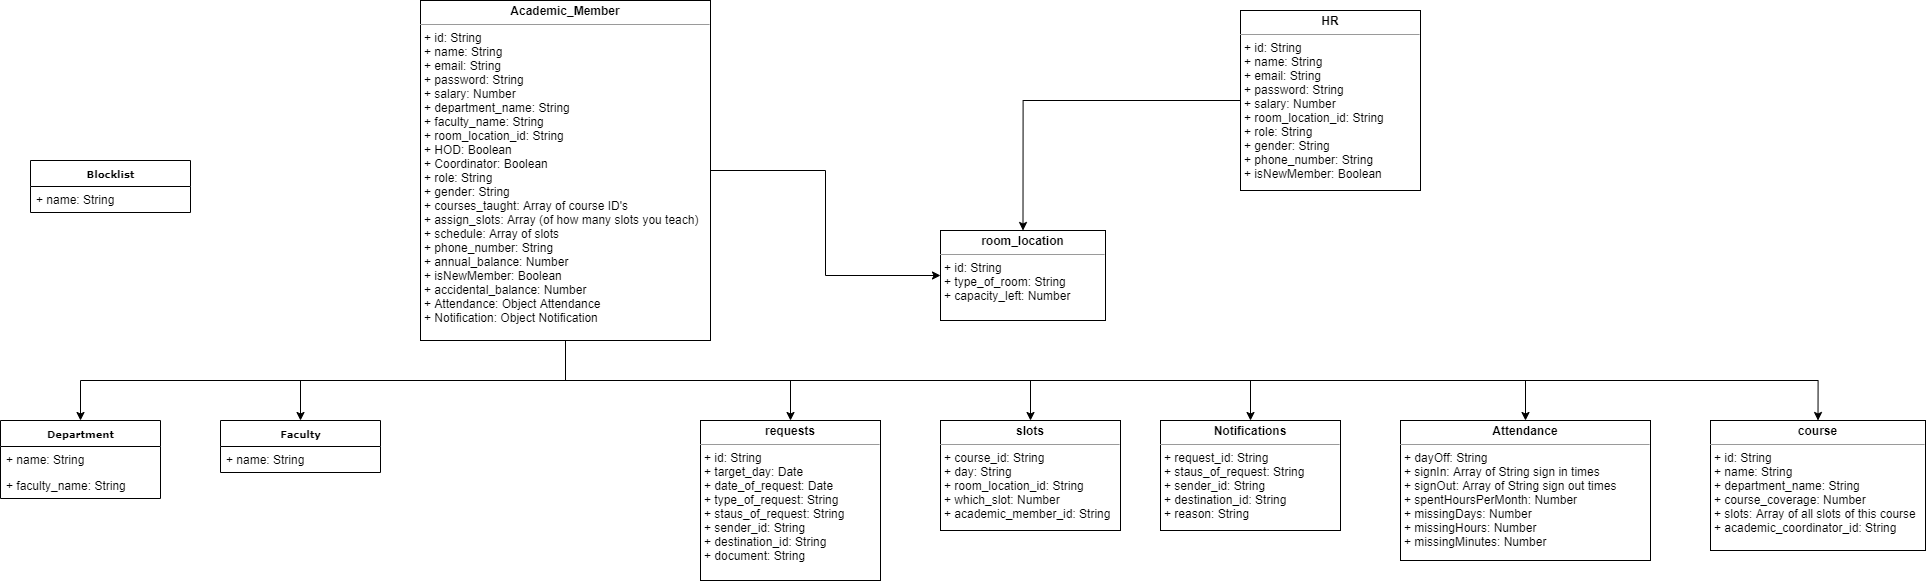

The diagram above was exported from draw.io. Its source (the exported page's mxGraphModel, read from the mxfile embedded in the PNG):
<mxGraphModel dx="2076" dy="1096" grid="1" gridSize="10" guides="1" tooltips="1" connect="1" arrows="1" fold="1" page="1" pageScale="1" pageWidth="850" pageHeight="1100" background="#ffffff" math="0" shadow="0">
  <root>
    <mxCell id="0" />
    <mxCell id="1" parent="0" />
    <mxCell id="17acba5748e5396b-20" value="&lt;b&gt;Department&lt;/b&gt;" style="swimlane;html=1;fontStyle=0;childLayout=stackLayout;horizontal=1;startSize=26;fillColor=none;horizontalStack=0;resizeParent=1;resizeLast=0;collapsible=1;marginBottom=0;swimlaneFillColor=#ffffff;rounded=0;shadow=0;comic=0;labelBackgroundColor=none;strokeWidth=1;fontFamily=Verdana;fontSize=10;align=center;" parent="1" vertex="1">
      <mxGeometry x="280" y="440" width="160" height="78" as="geometry">
        <mxRectangle x="345" y="80" width="100" height="26" as="alternateBounds" />
      </mxGeometry>
    </mxCell>
    <mxCell id="17acba5748e5396b-21" value="+ name: String" style="text;html=1;strokeColor=none;fillColor=none;align=left;verticalAlign=top;spacingLeft=4;spacingRight=4;whiteSpace=wrap;overflow=hidden;rotatable=0;points=[[0,0.5],[1,0.5]];portConstraint=eastwest;" parent="17acba5748e5396b-20" vertex="1">
      <mxGeometry y="26" width="160" height="26" as="geometry" />
    </mxCell>
    <mxCell id="17acba5748e5396b-24" value="+ faculty_name: String" style="text;html=1;strokeColor=none;fillColor=none;align=left;verticalAlign=top;spacingLeft=4;spacingRight=4;whiteSpace=wrap;overflow=hidden;rotatable=0;points=[[0,0.5],[1,0.5]];portConstraint=eastwest;" parent="17acba5748e5396b-20" vertex="1">
      <mxGeometry y="52" width="160" height="26" as="geometry" />
    </mxCell>
    <mxCell id="Pz1h1m0a1_KexYMDbDee-10" style="edgeStyle=orthogonalEdgeStyle;rounded=0;orthogonalLoop=1;jettySize=auto;html=1;exitX=0.5;exitY=1;exitDx=0;exitDy=0;entryX=0.5;entryY=0;entryDx=0;entryDy=0;" edge="1" parent="1" source="5d2195bd80daf111-18" target="17acba5748e5396b-20">
      <mxGeometry relative="1" as="geometry">
        <Array as="points">
          <mxPoint x="845" y="400" />
          <mxPoint x="360" y="400" />
        </Array>
      </mxGeometry>
    </mxCell>
    <mxCell id="Pz1h1m0a1_KexYMDbDee-11" style="edgeStyle=orthogonalEdgeStyle;rounded=0;orthogonalLoop=1;jettySize=auto;html=1;exitX=0.5;exitY=1;exitDx=0;exitDy=0;" edge="1" parent="1" source="5d2195bd80daf111-18" target="YFOoB7cGF3yjFtRshf5v-3">
      <mxGeometry relative="1" as="geometry" />
    </mxCell>
    <mxCell id="Pz1h1m0a1_KexYMDbDee-12" style="edgeStyle=orthogonalEdgeStyle;rounded=0;orthogonalLoop=1;jettySize=auto;html=1;exitX=0.5;exitY=1;exitDx=0;exitDy=0;entryX=0.5;entryY=0;entryDx=0;entryDy=0;" edge="1" parent="1" source="5d2195bd80daf111-18" target="YFOoB7cGF3yjFtRshf5v-7">
      <mxGeometry relative="1" as="geometry" />
    </mxCell>
    <mxCell id="Pz1h1m0a1_KexYMDbDee-13" style="edgeStyle=orthogonalEdgeStyle;rounded=0;orthogonalLoop=1;jettySize=auto;html=1;exitX=0.5;exitY=1;exitDx=0;exitDy=0;entryX=0.5;entryY=0;entryDx=0;entryDy=0;" edge="1" parent="1" source="5d2195bd80daf111-18" target="YFOoB7cGF3yjFtRshf5v-9">
      <mxGeometry relative="1" as="geometry" />
    </mxCell>
    <mxCell id="Pz1h1m0a1_KexYMDbDee-14" style="edgeStyle=orthogonalEdgeStyle;rounded=0;orthogonalLoop=1;jettySize=auto;html=1;exitX=0.5;exitY=1;exitDx=0;exitDy=0;entryX=0.5;entryY=0;entryDx=0;entryDy=0;" edge="1" parent="1" source="5d2195bd80daf111-18" target="Pz1h1m0a1_KexYMDbDee-1">
      <mxGeometry relative="1" as="geometry" />
    </mxCell>
    <mxCell id="Pz1h1m0a1_KexYMDbDee-15" style="edgeStyle=orthogonalEdgeStyle;rounded=0;orthogonalLoop=1;jettySize=auto;html=1;exitX=0.5;exitY=1;exitDx=0;exitDy=0;entryX=0.5;entryY=0;entryDx=0;entryDy=0;" edge="1" parent="1" source="5d2195bd80daf111-18" target="YFOoB7cGF3yjFtRshf5v-1">
      <mxGeometry relative="1" as="geometry" />
    </mxCell>
    <mxCell id="Pz1h1m0a1_KexYMDbDee-16" style="edgeStyle=orthogonalEdgeStyle;rounded=0;orthogonalLoop=1;jettySize=auto;html=1;exitX=0.5;exitY=1;exitDx=0;exitDy=0;entryX=0.5;entryY=0;entryDx=0;entryDy=0;" edge="1" parent="1" source="5d2195bd80daf111-18" target="YFOoB7cGF3yjFtRshf5v-2">
      <mxGeometry relative="1" as="geometry" />
    </mxCell>
    <mxCell id="Pz1h1m0a1_KexYMDbDee-19" style="edgeStyle=orthogonalEdgeStyle;rounded=0;orthogonalLoop=1;jettySize=auto;html=1;exitX=1;exitY=0.5;exitDx=0;exitDy=0;entryX=0;entryY=0.5;entryDx=0;entryDy=0;" edge="1" parent="1" source="5d2195bd80daf111-18" target="YFOoB7cGF3yjFtRshf5v-8">
      <mxGeometry relative="1" as="geometry" />
    </mxCell>
    <mxCell id="5d2195bd80daf111-18" value="&lt;p style=&quot;margin: 0px ; margin-top: 4px ; text-align: center&quot;&gt;&lt;b&gt;Academic_Member&lt;/b&gt;&lt;/p&gt;&lt;hr size=&quot;1&quot;&gt;&lt;p style=&quot;margin: 0px ; margin-left: 4px&quot;&gt;+ id: String&lt;br&gt;+ name: String&lt;/p&gt;&lt;p style=&quot;margin: 0px ; margin-left: 4px&quot;&gt;+ email: String&lt;br&gt;+ password: String&lt;/p&gt;&lt;p style=&quot;margin: 0px 0px 0px 4px&quot;&gt;+ salary: Number&lt;br&gt;+ department_name: String&lt;/p&gt;&lt;p style=&quot;margin: 0px 0px 0px 4px&quot;&gt;+ faculty_name: String&lt;br&gt;+ room_location_id: String&lt;/p&gt;&lt;p style=&quot;margin: 0px 0px 0px 4px&quot;&gt;+ HOD: Boolean&lt;br&gt;+ Coordinator: Boolean&lt;/p&gt;&lt;p style=&quot;margin: 0px 0px 0px 4px&quot;&gt;+ role: String&lt;/p&gt;&lt;p style=&quot;margin: 0px 0px 0px 4px&quot;&gt;+ gender: String&lt;/p&gt;&lt;p style=&quot;margin: 0px 0px 0px 4px&quot;&gt;+ courses_taught: Array of course ID's&lt;/p&gt;&lt;p style=&quot;margin: 0px 0px 0px 4px&quot;&gt;+ assign_slots: Array (of how many slots you teach)&lt;/p&gt;&lt;p style=&quot;margin: 0px 0px 0px 4px&quot;&gt;+ schedule: Array of slots&lt;br&gt;&lt;/p&gt;&lt;p style=&quot;margin: 0px 0px 0px 4px&quot;&gt;+ phone_number: String&lt;/p&gt;&lt;p style=&quot;margin: 0px 0px 0px 4px&quot;&gt;+ annual_balance: Number&lt;/p&gt;&lt;p style=&quot;margin: 0px 0px 0px 4px&quot;&gt;+ isNewMember: Boolean&lt;br&gt;&lt;/p&gt;&lt;p style=&quot;margin: 0px 0px 0px 4px&quot;&gt;+ accidental_balance: Number&lt;/p&gt;&lt;p style=&quot;margin: 0px 0px 0px 4px&quot;&gt;+ Attendance: Object Attendance&lt;/p&gt;&lt;p style=&quot;margin: 0px 0px 0px 4px&quot;&gt;+ Notification: Object Notification&lt;/p&gt;&lt;p style=&quot;margin: 0px 0px 0px 4px&quot;&gt;&lt;br&gt;&lt;/p&gt;&lt;p style=&quot;margin: 0px 0px 0px 4px&quot;&gt;&lt;br&gt;&lt;/p&gt;&lt;p style=&quot;margin: 0px ; margin-left: 4px&quot;&gt;&lt;br&gt;&lt;/p&gt;&lt;p style=&quot;margin: 0px ; margin-left: 4px&quot;&gt;&lt;br&gt;&lt;/p&gt;" style="verticalAlign=top;align=left;overflow=fill;fontSize=12;fontFamily=Helvetica;html=1;rounded=0;shadow=0;comic=0;labelBackgroundColor=none;strokeWidth=1" parent="1" vertex="1">
      <mxGeometry x="700" y="20" width="290" height="340" as="geometry" />
    </mxCell>
    <mxCell id="YFOoB7cGF3yjFtRshf5v-1" value="&lt;p style=&quot;margin: 0px ; margin-top: 4px ; text-align: center&quot;&gt;&lt;b&gt;Attendance&lt;/b&gt;&lt;/p&gt;&lt;hr size=&quot;1&quot;&gt;&lt;p style=&quot;margin: 0px ; margin-left: 4px&quot;&gt;+ dayOff: String&lt;br&gt;+ signIn: Array of String sign in times&lt;/p&gt;&lt;p style=&quot;margin: 0px ; margin-left: 4px&quot;&gt;+ signOut: Array of String sign out times&lt;br&gt;+ spentHoursPerMonth: Number&lt;/p&gt;&lt;p style=&quot;margin: 0px 0px 0px 4px&quot;&gt;+ missingDays: Number&lt;br&gt;+ missingHours: Number&lt;/p&gt;&lt;p style=&quot;margin: 0px 0px 0px 4px&quot;&gt;+ missingMinutes: Number&lt;br&gt;&lt;br&gt;&lt;/p&gt;&lt;p style=&quot;margin: 0px 0px 0px 4px&quot;&gt;&lt;br&gt;&lt;/p&gt;&lt;p style=&quot;margin: 0px 0px 0px 4px&quot;&gt;&lt;br&gt;&lt;/p&gt;&lt;p style=&quot;margin: 0px 0px 0px 4px&quot;&gt;&lt;br&gt;&lt;/p&gt;&lt;p style=&quot;margin: 0px ; margin-left: 4px&quot;&gt;&lt;br&gt;&lt;/p&gt;&lt;p style=&quot;margin: 0px ; margin-left: 4px&quot;&gt;&lt;br&gt;&lt;/p&gt;" style="verticalAlign=top;align=left;overflow=fill;fontSize=12;fontFamily=Helvetica;html=1;rounded=0;shadow=0;comic=0;labelBackgroundColor=none;strokeWidth=1" parent="1" vertex="1">
      <mxGeometry x="1680" y="440" width="250" height="140" as="geometry" />
    </mxCell>
    <mxCell id="YFOoB7cGF3yjFtRshf5v-2" value="&lt;p style=&quot;margin: 0px ; margin-top: 4px ; text-align: center&quot;&gt;&lt;b&gt;course&lt;/b&gt;&lt;/p&gt;&lt;hr size=&quot;1&quot;&gt;&lt;p style=&quot;margin: 0px ; margin-left: 4px&quot;&gt;+ id: String&lt;br&gt;+ name: String&lt;/p&gt;&lt;p style=&quot;margin: 0px 0px 0px 4px&quot;&gt;+ department_name: String&lt;/p&gt;&lt;p style=&quot;margin: 0px 0px 0px 4px&quot;&gt;+ course_coverage: Number&lt;br&gt;&lt;/p&gt;&lt;p style=&quot;margin: 0px 0px 0px 4px&quot;&gt;&lt;span&gt;+ slots: Array of all slots of this course&lt;/span&gt;&lt;/p&gt;&lt;p style=&quot;margin: 0px 0px 0px 4px&quot;&gt;+ academic_coordinator_id: String&lt;/p&gt;&lt;p style=&quot;margin: 0px 0px 0px 4px&quot;&gt;&lt;br&gt;&lt;/p&gt;&lt;p style=&quot;margin: 0px 0px 0px 4px&quot;&gt;&lt;br&gt;&lt;/p&gt;&lt;p style=&quot;margin: 0px 0px 0px 4px&quot;&gt;&lt;br&gt;&lt;/p&gt;&lt;p style=&quot;margin: 0px ; margin-left: 4px&quot;&gt;&lt;br&gt;&lt;/p&gt;&lt;p style=&quot;margin: 0px ; margin-left: 4px&quot;&gt;&lt;br&gt;&lt;/p&gt;" style="verticalAlign=top;align=left;overflow=fill;fontSize=12;fontFamily=Helvetica;html=1;rounded=0;shadow=0;comic=0;labelBackgroundColor=none;strokeWidth=1" parent="1" vertex="1">
      <mxGeometry x="1990" y="440" width="215" height="130" as="geometry" />
    </mxCell>
    <mxCell id="YFOoB7cGF3yjFtRshf5v-3" value="&lt;b&gt;Faculty&lt;/b&gt;" style="swimlane;html=1;fontStyle=0;childLayout=stackLayout;horizontal=1;startSize=26;horizontalStack=0;resizeParent=1;resizeLast=0;collapsible=1;marginBottom=0;swimlaneFillColor=#ffffff;rounded=0;shadow=0;comic=0;labelBackgroundColor=none;strokeWidth=1;fontFamily=Verdana;fontSize=10;align=center;fillColor=none;" parent="1" vertex="1">
      <mxGeometry x="500" y="440" width="160" height="52" as="geometry">
        <mxRectangle x="345" y="170" width="70" height="26" as="alternateBounds" />
      </mxGeometry>
    </mxCell>
    <mxCell id="YFOoB7cGF3yjFtRshf5v-4" value="+ name: String" style="text;html=1;strokeColor=none;fillColor=none;align=left;verticalAlign=top;spacingLeft=4;spacingRight=4;whiteSpace=wrap;overflow=hidden;rotatable=0;points=[[0,0.5],[1,0.5]];portConstraint=eastwest;" parent="YFOoB7cGF3yjFtRshf5v-3" vertex="1">
      <mxGeometry y="26" width="160" height="26" as="geometry" />
    </mxCell>
    <mxCell id="Pz1h1m0a1_KexYMDbDee-20" style="edgeStyle=orthogonalEdgeStyle;rounded=0;orthogonalLoop=1;jettySize=auto;html=1;exitX=0;exitY=0.5;exitDx=0;exitDy=0;entryX=0.5;entryY=0;entryDx=0;entryDy=0;" edge="1" parent="1" source="YFOoB7cGF3yjFtRshf5v-6" target="YFOoB7cGF3yjFtRshf5v-8">
      <mxGeometry relative="1" as="geometry" />
    </mxCell>
    <mxCell id="YFOoB7cGF3yjFtRshf5v-6" value="&lt;p style=&quot;margin: 0px ; margin-top: 4px ; text-align: center&quot;&gt;&lt;b&gt;HR&lt;/b&gt;&lt;/p&gt;&lt;hr size=&quot;1&quot;&gt;&lt;p style=&quot;margin: 0px ; margin-left: 4px&quot;&gt;+ id: String&lt;br&gt;+ name: String&lt;/p&gt;&lt;p style=&quot;margin: 0px ; margin-left: 4px&quot;&gt;+ email: String&lt;br&gt;+ password: String&lt;/p&gt;&lt;p style=&quot;margin: 0px 0px 0px 4px&quot;&gt;+ salary: Number&lt;br&gt;&lt;/p&gt;&lt;p style=&quot;margin: 0px 0px 0px 4px&quot;&gt;+ room_location_id: String&lt;/p&gt;&lt;p style=&quot;margin: 0px 0px 0px 4px&quot;&gt;+ role: String&lt;/p&gt;&lt;p style=&quot;margin: 0px 0px 0px 4px&quot;&gt;+ gender: String&lt;/p&gt;&lt;p style=&quot;margin: 0px 0px 0px 4px&quot;&gt;+ phone_number: String&lt;/p&gt;&lt;p style=&quot;margin: 0px 0px 0px 4px&quot;&gt;+ isNewMember: Boolean&lt;br&gt;&lt;/p&gt;&lt;p style=&quot;margin: 0px 0px 0px 4px&quot;&gt;&lt;br&gt;&lt;/p&gt;&lt;p style=&quot;margin: 0px 0px 0px 4px&quot;&gt;&lt;br&gt;&lt;/p&gt;&lt;p style=&quot;margin: 0px 0px 0px 4px&quot;&gt;&lt;br&gt;&lt;/p&gt;&lt;p style=&quot;margin: 0px 0px 0px 4px&quot;&gt;&lt;br&gt;&lt;/p&gt;&lt;p style=&quot;margin: 0px ; margin-left: 4px&quot;&gt;&lt;br&gt;&lt;/p&gt;&lt;p style=&quot;margin: 0px ; margin-left: 4px&quot;&gt;&lt;br&gt;&lt;/p&gt;" style="verticalAlign=top;align=left;overflow=fill;fontSize=12;fontFamily=Helvetica;html=1;rounded=0;shadow=0;comic=0;labelBackgroundColor=none;strokeWidth=1;glass=0" parent="1" vertex="1">
      <mxGeometry x="1520" y="30" width="180" height="180" as="geometry">
        <mxRectangle x="340" y="270" width="180" height="240" as="alternateBounds" />
      </mxGeometry>
    </mxCell>
    <mxCell id="YFOoB7cGF3yjFtRshf5v-7" value="&lt;p style=&quot;margin: 0px ; margin-top: 4px ; text-align: center&quot;&gt;&lt;b&gt;requests&lt;/b&gt;&lt;/p&gt;&lt;hr size=&quot;1&quot;&gt;&lt;p style=&quot;margin: 0px ; margin-left: 4px&quot;&gt;+ id: String&lt;br&gt;+ target_day: Date&lt;/p&gt;&lt;p style=&quot;margin: 0px ; margin-left: 4px&quot;&gt;+ date_of_request: Date&lt;br&gt;+ type_of_request: String&lt;br&gt;&lt;/p&gt;&lt;p style=&quot;margin: 0px 0px 0px 4px&quot;&gt;+ staus_of_request: String&lt;br&gt;&lt;/p&gt;&lt;p style=&quot;margin: 0px 0px 0px 4px&quot;&gt;+ sender_id: String&lt;/p&gt;&lt;p style=&quot;margin: 0px 0px 0px 4px&quot;&gt;+ destination_id: String&lt;br&gt;&lt;/p&gt;&lt;p style=&quot;margin: 0px 0px 0px 4px&quot;&gt;+ document: String&lt;/p&gt;&lt;p style=&quot;margin: 0px 0px 0px 4px&quot;&gt;&lt;br&gt;&lt;/p&gt;&lt;p style=&quot;margin: 0px 0px 0px 4px&quot;&gt;&lt;br&gt;&lt;/p&gt;&lt;p style=&quot;margin: 0px 0px 0px 4px&quot;&gt;&lt;br&gt;&lt;/p&gt;&lt;p style=&quot;margin: 0px 0px 0px 4px&quot;&gt;&lt;br&gt;&lt;/p&gt;&lt;p style=&quot;margin: 0px ; margin-left: 4px&quot;&gt;&lt;br&gt;&lt;/p&gt;&lt;p style=&quot;margin: 0px ; margin-left: 4px&quot;&gt;&lt;br&gt;&lt;/p&gt;" style="verticalAlign=top;align=left;overflow=fill;fontSize=12;fontFamily=Helvetica;html=1;rounded=0;shadow=0;comic=0;labelBackgroundColor=none;strokeWidth=1" parent="1" vertex="1">
      <mxGeometry x="980" y="440" width="180" height="160" as="geometry" />
    </mxCell>
    <mxCell id="YFOoB7cGF3yjFtRshf5v-8" value="&lt;p style=&quot;margin: 0px ; margin-top: 4px ; text-align: center&quot;&gt;&lt;b&gt;room_location&lt;/b&gt;&lt;/p&gt;&lt;hr size=&quot;1&quot;&gt;&lt;p style=&quot;margin: 0px ; margin-left: 4px&quot;&gt;+ id: String&lt;br&gt;+ type_of_room: String&lt;/p&gt;&lt;p style=&quot;margin: 0px ; margin-left: 4px&quot;&gt;+ capacity_left: Number&lt;br&gt;&lt;/p&gt;&lt;p style=&quot;margin: 0px 0px 0px 4px&quot;&gt;&lt;br&gt;&lt;/p&gt;&lt;p style=&quot;margin: 0px 0px 0px 4px&quot;&gt;&lt;br&gt;&lt;/p&gt;&lt;p style=&quot;margin: 0px 0px 0px 4px&quot;&gt;&lt;br&gt;&lt;/p&gt;&lt;p style=&quot;margin: 0px ; margin-left: 4px&quot;&gt;&lt;br&gt;&lt;/p&gt;&lt;p style=&quot;margin: 0px ; margin-left: 4px&quot;&gt;&lt;br&gt;&lt;/p&gt;" style="verticalAlign=top;align=left;overflow=fill;fontSize=12;fontFamily=Helvetica;html=1;rounded=0;shadow=0;comic=0;labelBackgroundColor=none;strokeWidth=1" parent="1" vertex="1">
      <mxGeometry x="1220" y="250" width="165" height="90" as="geometry" />
    </mxCell>
    <mxCell id="YFOoB7cGF3yjFtRshf5v-9" value="&lt;p style=&quot;margin: 0px ; margin-top: 4px ; text-align: center&quot;&gt;&lt;b&gt;slots&lt;/b&gt;&lt;/p&gt;&lt;hr size=&quot;1&quot;&gt;&lt;p style=&quot;margin: 0px ; margin-left: 4px&quot;&gt;+ course_id: String&lt;br&gt;+ day: String&lt;/p&gt;&lt;p style=&quot;margin: 0px ; margin-left: 4px&quot;&gt;+ room_location_id: String&lt;br&gt;+ which_slot: Number&lt;br&gt;&lt;/p&gt;&lt;p style=&quot;margin: 0px 0px 0px 4px&quot;&gt;+ academic_member_id: String&lt;br&gt;&lt;/p&gt;&lt;p style=&quot;margin: 0px 0px 0px 4px&quot;&gt;&lt;br&gt;&lt;/p&gt;&lt;p style=&quot;margin: 0px 0px 0px 4px&quot;&gt;&lt;br&gt;&lt;/p&gt;&lt;p style=&quot;margin: 0px 0px 0px 4px&quot;&gt;&lt;br&gt;&lt;/p&gt;&lt;p style=&quot;margin: 0px 0px 0px 4px&quot;&gt;&lt;br&gt;&lt;/p&gt;&lt;p style=&quot;margin: 0px 0px 0px 4px&quot;&gt;&lt;br&gt;&lt;/p&gt;&lt;p style=&quot;margin: 0px ; margin-left: 4px&quot;&gt;&lt;br&gt;&lt;/p&gt;&lt;p style=&quot;margin: 0px ; margin-left: 4px&quot;&gt;&lt;br&gt;&lt;/p&gt;" style="verticalAlign=top;align=left;overflow=fill;fontSize=12;fontFamily=Helvetica;html=1;rounded=0;shadow=0;comic=0;labelBackgroundColor=none;strokeWidth=1" parent="1" vertex="1">
      <mxGeometry x="1220" y="440" width="180" height="110" as="geometry" />
    </mxCell>
    <mxCell id="Pz1h1m0a1_KexYMDbDee-1" value="&lt;p style=&quot;margin: 0px ; margin-top: 4px ; text-align: center&quot;&gt;&lt;b&gt;Notifications&lt;/b&gt;&lt;/p&gt;&lt;hr size=&quot;1&quot;&gt;&lt;p style=&quot;margin: 0px ; margin-left: 4px&quot;&gt;+ request_id: String&lt;br&gt;&lt;/p&gt;&lt;p style=&quot;margin: 0px 0px 0px 4px&quot;&gt;+ staus_of_request: String&lt;br&gt;&lt;/p&gt;&lt;p style=&quot;margin: 0px 0px 0px 4px&quot;&gt;+ sender_id: String&lt;/p&gt;&lt;p style=&quot;margin: 0px 0px 0px 4px&quot;&gt;+ destination_id: String&lt;br&gt;&lt;/p&gt;&lt;p style=&quot;margin: 0px 0px 0px 4px&quot;&gt;+ reason: String&lt;/p&gt;&lt;p style=&quot;margin: 0px 0px 0px 4px&quot;&gt;&lt;br&gt;&lt;/p&gt;&lt;p style=&quot;margin: 0px 0px 0px 4px&quot;&gt;&lt;br&gt;&lt;/p&gt;&lt;p style=&quot;margin: 0px 0px 0px 4px&quot;&gt;&lt;br&gt;&lt;/p&gt;&lt;p style=&quot;margin: 0px 0px 0px 4px&quot;&gt;&lt;br&gt;&lt;/p&gt;&lt;p style=&quot;margin: 0px ; margin-left: 4px&quot;&gt;&lt;br&gt;&lt;/p&gt;&lt;p style=&quot;margin: 0px ; margin-left: 4px&quot;&gt;&lt;br&gt;&lt;/p&gt;" style="verticalAlign=top;align=left;overflow=fill;fontSize=12;fontFamily=Helvetica;html=1;rounded=0;shadow=0;comic=0;labelBackgroundColor=none;strokeWidth=1" vertex="1" parent="1">
      <mxGeometry x="1440" y="440" width="180" height="110" as="geometry" />
    </mxCell>
    <mxCell id="Pz1h1m0a1_KexYMDbDee-2" value="&lt;b&gt;Blocklist&lt;/b&gt;" style="swimlane;html=1;fontStyle=0;childLayout=stackLayout;horizontal=1;startSize=26;horizontalStack=0;resizeParent=1;resizeLast=0;collapsible=1;marginBottom=0;swimlaneFillColor=#ffffff;rounded=0;shadow=0;comic=0;labelBackgroundColor=none;strokeWidth=1;fontFamily=Verdana;fontSize=10;align=center;fillColor=none;" vertex="1" parent="1">
      <mxGeometry x="310" y="180" width="160" height="52" as="geometry">
        <mxRectangle x="570" y="80" width="70" height="26" as="alternateBounds" />
      </mxGeometry>
    </mxCell>
    <mxCell id="Pz1h1m0a1_KexYMDbDee-3" value="+ name: String" style="text;html=1;strokeColor=none;fillColor=none;align=left;verticalAlign=top;spacingLeft=4;spacingRight=4;whiteSpace=wrap;overflow=hidden;rotatable=0;points=[[0,0.5],[1,0.5]];portConstraint=eastwest;" vertex="1" parent="Pz1h1m0a1_KexYMDbDee-2">
      <mxGeometry y="26" width="160" height="26" as="geometry" />
    </mxCell>
  </root>
</mxGraphModel>